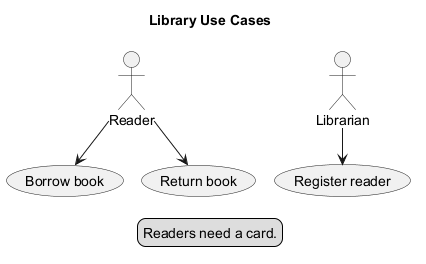

The diagram above was rendered by PlantUML. Its source (embedded in the PNG):
@startuml
title Library Use Cases
actor Reader
actor Librarian
usecase "Borrow book" as B
usecase "Return book" as R
usecase "Register reader" as G
Reader --> B
Reader --> R
Librarian --> G
legend
  Readers need a card.
endlegend
@enduml